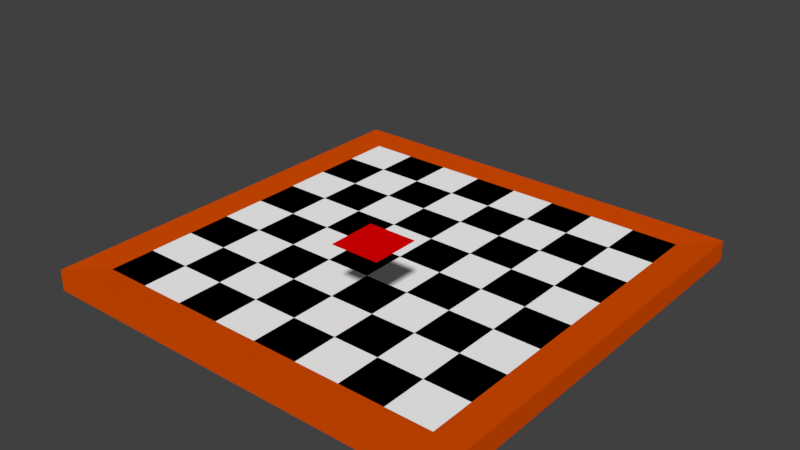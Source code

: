# Source: ChessBoard.blend  (saved by Blender 2.79.7; exported with 4.5.12 LTS)
import bpy
from mathutils import Matrix  # noqa: F401  (used for matrix-valued properties, if any)

bpy.ops.wm.read_factory_settings(use_empty=True)
scene = bpy.context.scene
scene.name = 'Scene'

# ---- collections
col_collection_1 = bpy.data.collections.new('Collection 1'); scene.collection.children.link(col_collection_1)

# ---- materials (node trees are filled in below, after node groups)
mat_01_board = bpy.data.materials.new('01-Board')
mat_01_board.alpha_threshold = 0.0
mat_01_board.use_transparent_shadow = False
mat_01_board.diffuse_color = (0.7106, 0.07574, 0.0, 1.0)
mat_01_board.roughness = 0.5
mat_02_black = bpy.data.materials.new('02-Black')
mat_02_black.alpha_threshold = 0.0
mat_02_black.use_transparent_shadow = False
mat_02_black.diffuse_color = (0.0, 0.0, 0.0, 1.0)
mat_02_black.roughness = 0.5
mat_03_white = bpy.data.materials.new('03-White')
mat_03_white.alpha_threshold = 0.0
mat_03_white.use_transparent_shadow = False
mat_03_white.diffuse_color = (1.0, 1.0, 1.0, 1.0)
mat_03_white.roughness = 0.5
mat_04_active = bpy.data.materials.new('04-Active')
mat_04_active.alpha_threshold = 0.0
mat_04_active.use_transparent_shadow = False
mat_04_active.diffuse_color = (0.8, 0.0, 0.0007126, 1.0)
mat_04_active.roughness = 0.5

# ---- material node trees

# ---- world
world_world = bpy.data.worlds.new('World'); scene.world = world_world
world_world.color = (0.05088, 0.05088, 0.05088)
world_world.use_sun_shadow = False
world_world.sun_shadow_jitter_overblur = 0.0

# ---- meshes
me_chessboard_001 = bpy.data.meshes.new('ChessBoard.001')
me_chessboard_001.from_pydata([(0.0625, -0.125, 0.1283), (0.125, -0.125, 0.1283), (0.0625, -0.1875, 0.1283), (0.125, -0.1875, 0.1283)], [], [(1, 0, 2, 3)])
me_chessboard_001.polygons.foreach_set('material_index', [3])
me_chessboard_001.materials.append(mat_01_board)
me_chessboard_001.materials.append(mat_02_black)
me_chessboard_001.materials.append(mat_03_white)
me_chessboard_001.materials.append(mat_04_active)
me_chessboard_001.use_remesh_preserve_volume = False
me_chessboard_001.use_remesh_preserve_attributes = False
me_chessboard_001.use_mirror_vertex_groups = False
me_chessboard_001.update()
me_chessframe = bpy.data.meshes.new('ChessFrame')
me_chessframe.from_pydata([(-0.25, -0.25, 0.0125), (-0.25, 0.25, 0.0125), (0.25, -0.25, 0.0125), (0.25, 0.25, 0.0125), (0.2935, 0.2935, -0.01467), (-0.2935, 0.2935, -0.01467), (-0.2935, -0.2935, 0.01467), (0.2935, -0.2935, -0.01467), (0.2935, 0.2935, 0.01467), (-0.2935, 0.2935, 0.01467), (-0.2935, -0.2935, -0.01467), (0.2935, -0.2935, 0.01467)], [], [(0, 1, 9, 6), (1, 3, 8, 9), (2, 0, 6, 11), (8, 11, 7, 4), (8, 4, 5, 9), (4, 7, 10, 5), (6, 10, 7, 11), (9, 5, 10, 6), (3, 2, 11, 8)])
_uv = me_chessframe.uv_layers.new(name='UVMap')
_uv.uv.foreach_set('vector', [0.07408, 0.07408, 0.07408, 0.9259, 0.0, 1.0, 0.0, 0.0, 0.07408, 0.9259, 0.9259, 0.9259, 1.0, 1.0, 0.0, 1.0, 0.9259, 0.07408, 0.07408, 0.07408, 0.0, 0.0, 1.0, 0.0, 1.0, 1.0, 1.0, 0.0, 1.0, 0.0, 1.0, 1.0, 1.0, 1.0, 1.0, 1.0, 0.0, 1.0, 0.0, 1.0, 1.0, 1.0, 1.0, 0.0, 0.0, 0.0, 0.0, 1.0, 0.0, 0.0, 0.0, 0.0, 1.0, 0.0, 1.0, 0.0, 0.0, 1.0, 0.0, 1.0, 0.0, 0.0, 0.0, 0.0, 0.9259, 0.9259, 0.9259, 0.07408, 1.0, 0.0, 1.0, 1.0])
me_chessframe.materials.append(mat_01_board)
me_chessframe.materials.append(mat_02_black)
me_chessframe.materials.append(mat_03_white)
me_chessframe.use_remesh_preserve_volume = False
me_chessframe.use_remesh_preserve_attributes = False
me_chessframe.use_mirror_vertex_groups = False
me_chessframe.update()
me_chessboard = bpy.data.meshes.new('ChessBoard')
me_chessboard.from_pydata([(-0.25, -0.25, -0.0125), (-0.25, -0.25, 0.0125), (-0.25, 0.25, -0.0125), (-0.25, 0.25, 0.0125), (0.25, -0.25, -0.0125), (0.25, -0.25, 0.0125), (0.25, 0.25, -0.0125), (0.25, 0.25, 0.0125), (-0.25, 0.1875, -0.0125), (-0.25, 0.125, -0.0125), (-0.25, 0.0625, -0.0125), (-0.25, 0.0, -0.0125), (-0.25, -0.0625, -0.0125), (-0.25, -0.125, -0.0125), (-0.25, -0.1875, -0.0125), (-0.25, -0.1875, 0.0125), (-0.25, -0.125, 0.0125), (-0.25, -0.0625, 0.0125), (-0.25, 0.0, 0.0125), (-0.25, 0.0625, 0.0125), (-0.25, 0.125, 0.0125), (-0.25, 0.1875, 0.0125), (0.25, -0.1875, -0.0125), (0.25, -0.125, -0.0125), (0.25, -0.0625, -0.0125), (0.25, 0.0, -0.0125), (0.25, 0.0625, -0.0125), (0.25, 0.125, -0.0125), (0.25, 0.1875, -0.0125), (0.25, 0.1875, 0.0125), (0.25, 0.125, 0.0125), (0.25, 0.0625, 0.0125), (0.25, 0.0, 0.0125), (0.25, -0.0625, 0.0125), (0.25, -0.125, 0.0125), (0.25, -0.1875, 0.0125), (0.1875, 0.25, -0.0125), (0.125, 0.25, -0.0125), (0.0625, 0.25, -0.0125), (0.0, 0.25, -0.0125), (-0.0625, 0.25, -0.0125), (-0.125, 0.25, -0.0125), (-0.1875, 0.25, -0.0125), (-0.1875, 0.25, 0.0125), (-0.125, 0.25, 0.0125), (-0.0625, 0.25, 0.0125), (0.0, 0.25, 0.0125), (0.0625, 0.25, 0.0125), (0.125, 0.25, 0.0125), (0.1875, 0.25, 0.0125), (-0.1875, -0.25, -0.0125), (-0.125, -0.25, -0.0125), (-0.0625, -0.25, -0.0125), (0.0, -0.25, -0.0125), (0.0625, -0.25, -0.0125), (0.125, -0.25, -0.0125), (0.1875, -0.25, -0.0125), (0.1875, -0.25, 0.0125), (0.125, -0.25, 0.0125), (0.0625, -0.25, 0.0125), (0.0, -0.25, 0.0125), (-0.0625, -0.25, 0.0125), (-0.125, -0.25, 0.0125), (-0.1875, -0.25, 0.0125), (-0.1875, 0.1875, 0.0125), (-0.125, 0.1875, 0.0125), (-0.0625, 0.1875, 0.0125), (0.0, 0.1875, 0.0125), (0.0625, 0.1875, 0.0125), (0.125, 0.1875, 0.0125), (0.1875, 0.1875, 0.0125), (-0.1875, 0.125, 0.0125), (-0.125, 0.125, 0.0125), (-0.0625, 0.125, 0.0125), (0.0, 0.125, 0.0125), (0.0625, 0.125, 0.0125), (0.125, 0.125, 0.0125), (0.1875, 0.125, 0.0125), (-0.1875, 0.0625, 0.0125), (-0.125, 0.0625, 0.0125), (-0.0625, 0.0625, 0.0125), (0.0, 0.0625, 0.0125), (0.0625, 0.0625, 0.0125), (0.125, 0.0625, 0.0125), (0.1875, 0.0625, 0.0125), (-0.1875, 0.0, 0.0125), (-0.125, 0.0, 0.0125), (-0.0625, 0.0, 0.0125), (0.0, 0.0, 0.0125), (0.0625, 0.0, 0.0125), (0.125, 0.0, 0.0125), (0.1875, 0.0, 0.0125), (-0.1875, -0.0625, 0.0125), (-0.125, -0.0625, 0.0125), (-0.0625, -0.0625, 0.0125), (0.0, -0.0625, 0.0125), (0.0625, -0.0625, 0.0125), (0.125, -0.0625, 0.0125), (0.1875, -0.0625, 0.0125), (-0.1875, -0.125, 0.0125), (-0.125, -0.125, 0.0125), (-0.0625, -0.125, 0.0125), (0.0, -0.125, 0.0125), (0.0625, -0.125, 0.0125), (0.125, -0.125, 0.0125), (0.1875, -0.125, 0.0125), (-0.1875, -0.1875, 0.0125), (-0.125, -0.1875, 0.0125), (-0.0625, -0.1875, 0.0125), (0.0, -0.1875, 0.0125), (0.0625, -0.1875, 0.0125), (0.125, -0.1875, 0.0125), (0.1875, -0.1875, 0.0125)], [], [(106, 15, 1, 63), (43, 3, 21, 64), (64, 21, 20, 71), (71, 20, 19, 78), (78, 19, 18, 85), (85, 18, 17, 92), (92, 17, 16, 99), (99, 16, 15, 106), (63, 1, 0, 50, 51, 52, 53, 54, 55, 56, 4, 5, 57, 58, 59, 60, 61, 62), (49, 7, 6, 36, 37, 38, 39, 40, 41, 42, 2, 3, 43, 44, 45, 46, 47, 48), (34, 105, 112, 35), (105, 104, 111, 112), (104, 103, 110, 111), (103, 102, 109, 110), (102, 101, 108, 109), (101, 100, 107, 108), (100, 99, 106, 107), (33, 98, 105, 34), (98, 97, 104, 105), (97, 96, 103, 104), (96, 95, 102, 103), (95, 94, 101, 102), (94, 93, 100, 101), (93, 92, 99, 100), (32, 91, 98, 33), (91, 90, 97, 98), (90, 89, 96, 97), (89, 88, 95, 96), (88, 87, 94, 95), (87, 86, 93, 94), (86, 85, 92, 93), (31, 84, 91, 32), (84, 83, 90, 91), (83, 82, 89, 90), (82, 81, 88, 89), (81, 80, 87, 88), (80, 79, 86, 87), (79, 78, 85, 86), (30, 77, 84, 31), (77, 76, 83, 84), (76, 75, 82, 83), (75, 74, 81, 82), (74, 73, 80, 81), (73, 72, 79, 80), (72, 71, 78, 79), (29, 70, 77, 30), (70, 69, 76, 77), (69, 68, 75, 76), (68, 67, 74, 75), (67, 66, 73, 74), (66, 65, 72, 73), (65, 64, 71, 72), (7, 49, 70, 29), (49, 48, 69, 70), (48, 47, 68, 69), (47, 46, 67, 68), (46, 45, 66, 67), (45, 44, 65, 66), (44, 43, 64, 65), (35, 112, 57, 5), (112, 111, 58, 57), (111, 110, 59, 58), (110, 109, 60, 59), (109, 108, 61, 60), (108, 107, 62, 61), (107, 106, 63, 62), (21, 3, 2, 8, 9, 10, 11, 12, 13, 14, 0, 1, 15, 16, 17, 18, 19, 20), (35, 5, 4, 22, 23, 24, 25, 26, 27, 28, 6, 7, 29, 30, 31, 32, 33, 34)])
me_chessboard.polygons.foreach_set('material_index', [1, 2, 1, 2, 1, 2, 1, 2, 0, 0, 1, 2, 1, 2, 1, 2, 1, 2, 1, 2, 1, 2, 1, 2, 1, 2, 1, 2, 1, 2, 1, 2, 1, 2, 1, 2, 1, 2, 1, 2, 1, 2, 1, 2, 1, 2, 1, 2, 1, 2, 1, 2, 1, 2, 1, 2, 1, 2, 1, 2, 1, 2, 1, 2, 1, 2, 0, 0])
me_chessboard.materials.append(mat_01_board)
me_chessboard.materials.append(mat_02_black)
me_chessboard.materials.append(mat_03_white)
me_chessboard.use_remesh_preserve_volume = False
me_chessboard.use_remesh_preserve_attributes = False
me_chessboard.use_mirror_vertex_groups = False
me_chessboard.update()

# ---- objects
ob_chessboard_001 = bpy.data.objects.new('ChessBoard.001', me_chessboard_001)
ob_chessframe = bpy.data.objects.new('ChessFrame', me_chessframe)
ob_chessboard = bpy.data.objects.new('ChessBoard', me_chessboard)

# ---- transforms, parenting, visibility, modifiers, constraints
ob_chessboard_001.location = (0.0, 0.0, 0.0)
ob_chessboard_001.lineart.crease_threshold = 0.0
ob_chessframe.location = (0.0, 0.0, 0.0)
ob_chessframe.lineart.crease_threshold = 0.0
ob_chessboard.location = (0.0, 0.0, 0.0)
ob_chessboard.lineart.crease_threshold = 0.0

# ---- collection membership
col_collection_1.objects.link(ob_chessboard_001)
col_collection_1.objects.link(ob_chessframe)
col_collection_1.objects.link(ob_chessboard)

# ---- scene / render settings (as saved in the file)
scene.frame_start = 1; scene.frame_end = 250; scene.frame_set(1)
scene.render.engine = 'BLENDER_EEVEE_NEXT'
scene.render.resolution_percentage = 50
scene.render.dither_intensity = 0.0
scene.cycles.use_denoising = False
scene.cycles.samples = 128
scene.cycles.sampling_pattern = 'TABULATED_SOBOL'
scene.cycles.use_adaptive_sampling = False
scene.cycles.use_light_tree = False
scene.view_settings.view_transform = 'Standard'
bpy.context.view_layer.update()

# ---- added for rendering (the .blend has no active camera and no usable light): camera, sun
cam_auto = bpy.data.cameras.new('AutoCamera')
cam_auto.lens = 50.0
cam_auto.sensor_width = 36.0
cam_auto.clip_end = 1000.0
ob_auto_camera = bpy.data.objects.new('AutoCamera', cam_auto)
scene.collection.objects.link(ob_auto_camera)
ob_auto_camera.location = (0.779333, -0.9352, 0.680278)
ob_auto_camera.rotation_euler = (1.09748, -7.21219e-08, 0.694738)
scene.camera = ob_auto_camera
light_auto_sun = bpy.data.lights.new('AutoSun', 'SUN')
light_auto_sun.energy = 3.0
light_auto_sun.angle = 0.0523599
ob_auto_sun = bpy.data.objects.new('AutoSun', light_auto_sun)
scene.collection.objects.link(ob_auto_sun)
ob_auto_sun.rotation_euler = (0.872665, 0.174533, 0.523599)
bpy.context.view_layer.update()
